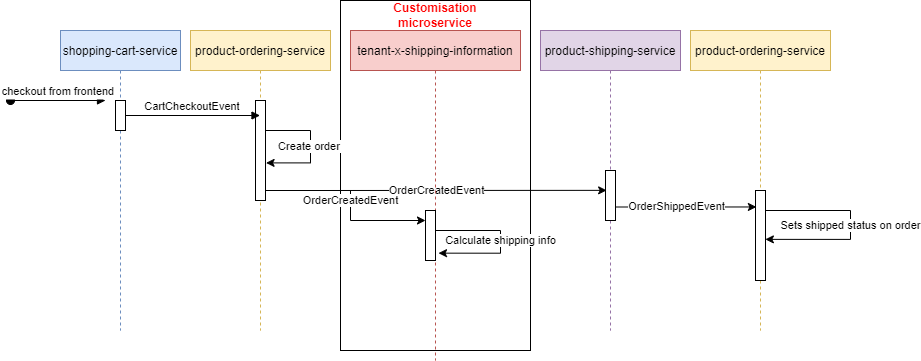

The diagram above was exported from draw.io. Its source (the exported page's mxGraphModel, read from the mxfile embedded in the PNG):
<mxGraphModel dx="1220" dy="1055" grid="1" gridSize="10" guides="1" tooltips="1" connect="1" arrows="1" fold="1" page="1" pageScale="1" pageWidth="850" pageHeight="1100" math="0" shadow="0">
  <root>
    <mxCell id="0" />
    <mxCell id="1" parent="0" />
    <mxCell id="BSgpj_FsdukNxyd2JTr7-5" value="" style="rounded=0;whiteSpace=wrap;html=1;" parent="1" vertex="1">
      <mxGeometry x="440" y="50" width="190" height="350" as="geometry" />
    </mxCell>
    <mxCell id="3nuBFxr9cyL0pnOWT2aG-1" value="shopping-cart-service" style="shape=umlLifeline;perimeter=lifelinePerimeter;container=1;collapsible=0;recursiveResize=0;rounded=0;shadow=0;strokeWidth=1;fillColor=#dae8fc;strokeColor=#6c8ebf;" parent="1" vertex="1">
      <mxGeometry x="160" y="80" width="120" height="300" as="geometry" />
    </mxCell>
    <mxCell id="FsCnWQbSZZPhWYWXNDFb-1" value="" style="html=1;points=[];perimeter=orthogonalPerimeter;" parent="3nuBFxr9cyL0pnOWT2aG-1" vertex="1">
      <mxGeometry x="55" y="70" width="10" height="30" as="geometry" />
    </mxCell>
    <mxCell id="3nuBFxr9cyL0pnOWT2aG-5" value="product-ordering-service" style="shape=umlLifeline;perimeter=lifelinePerimeter;container=1;collapsible=0;recursiveResize=0;rounded=0;shadow=0;strokeWidth=1;fillColor=#fff2cc;strokeColor=#d6b656;" parent="1" vertex="1">
      <mxGeometry x="290" y="80" width="140" height="300" as="geometry" />
    </mxCell>
    <mxCell id="FsCnWQbSZZPhWYWXNDFb-2" value="" style="html=1;points=[];perimeter=orthogonalPerimeter;" parent="3nuBFxr9cyL0pnOWT2aG-5" vertex="1">
      <mxGeometry x="65" y="70" width="10" height="100" as="geometry" />
    </mxCell>
    <mxCell id="FsCnWQbSZZPhWYWXNDFb-4" value="Create order&amp;nbsp;" style="edgeStyle=orthogonalEdgeStyle;rounded=0;orthogonalLoop=1;jettySize=auto;html=1;entryX=1.057;entryY=0.624;entryDx=0;entryDy=0;entryPerimeter=0;" parent="3nuBFxr9cyL0pnOWT2aG-5" source="FsCnWQbSZZPhWYWXNDFb-2" target="FsCnWQbSZZPhWYWXNDFb-2" edge="1">
      <mxGeometry relative="1" as="geometry">
        <mxPoint x="170" y="110" as="targetPoint" />
        <Array as="points">
          <mxPoint x="120" y="100" />
          <mxPoint x="120" y="132" />
        </Array>
      </mxGeometry>
    </mxCell>
    <mxCell id="3nuBFxr9cyL0pnOWT2aG-8" value="CartCheckoutEvent" style="verticalAlign=bottom;endArrow=block;shadow=0;strokeWidth=1;" parent="1" source="FsCnWQbSZZPhWYWXNDFb-1" target="3nuBFxr9cyL0pnOWT2aG-5" edge="1">
      <mxGeometry relative="1" as="geometry">
        <mxPoint x="180" y="160" as="sourcePoint" />
        <mxPoint x="345" y="160.0000000000001" as="targetPoint" />
      </mxGeometry>
    </mxCell>
    <mxCell id="3nuBFxr9cyL0pnOWT2aG-3" value="checkout from frontend" style="verticalAlign=bottom;startArrow=oval;endArrow=block;startSize=8;shadow=0;strokeWidth=1;" parent="1" edge="1">
      <mxGeometry relative="1" as="geometry">
        <mxPoint x="110" y="150" as="sourcePoint" />
        <mxPoint x="205" y="150" as="targetPoint" />
      </mxGeometry>
    </mxCell>
    <mxCell id="FsCnWQbSZZPhWYWXNDFb-6" value="product-shipping-service" style="shape=umlLifeline;perimeter=lifelinePerimeter;container=1;collapsible=0;recursiveResize=0;rounded=0;shadow=0;strokeWidth=1;fillColor=#e1d5e7;strokeColor=#9673a6;" parent="1" vertex="1">
      <mxGeometry x="640" y="80" width="140" height="300" as="geometry" />
    </mxCell>
    <mxCell id="FsCnWQbSZZPhWYWXNDFb-7" value="" style="html=1;points=[];perimeter=orthogonalPerimeter;" parent="FsCnWQbSZZPhWYWXNDFb-6" vertex="1">
      <mxGeometry x="65" y="140" width="10" height="50" as="geometry" />
    </mxCell>
    <mxCell id="FsCnWQbSZZPhWYWXNDFb-9" value="OrderCreatedEvent" style="edgeStyle=orthogonalEdgeStyle;rounded=0;orthogonalLoop=1;jettySize=auto;html=1;entryX=0.114;entryY=0.397;entryDx=0;entryDy=0;entryPerimeter=0;" parent="1" source="FsCnWQbSZZPhWYWXNDFb-2" target="FsCnWQbSZZPhWYWXNDFb-7" edge="1">
      <mxGeometry relative="1" as="geometry">
        <Array as="points">
          <mxPoint x="420" y="240" />
          <mxPoint x="420" y="240" />
        </Array>
      </mxGeometry>
    </mxCell>
    <mxCell id="FsCnWQbSZZPhWYWXNDFb-10" value="product-ordering-service" style="shape=umlLifeline;perimeter=lifelinePerimeter;container=1;collapsible=0;recursiveResize=0;rounded=0;shadow=0;strokeWidth=1;fillColor=#fff2cc;strokeColor=#d6b656;" parent="1" vertex="1">
      <mxGeometry x="790" y="80" width="140" height="300" as="geometry" />
    </mxCell>
    <mxCell id="FsCnWQbSZZPhWYWXNDFb-13" value="" style="html=1;points=[];perimeter=orthogonalPerimeter;" parent="FsCnWQbSZZPhWYWXNDFb-10" vertex="1">
      <mxGeometry x="65" y="160" width="10" height="90" as="geometry" />
    </mxCell>
    <mxCell id="FsCnWQbSZZPhWYWXNDFb-21" value="Sets shipped status on order" style="edgeStyle=orthogonalEdgeStyle;rounded=0;orthogonalLoop=1;jettySize=auto;html=1;entryX=0.986;entryY=0.543;entryDx=0;entryDy=0;entryPerimeter=0;" parent="FsCnWQbSZZPhWYWXNDFb-10" source="FsCnWQbSZZPhWYWXNDFb-13" target="FsCnWQbSZZPhWYWXNDFb-13" edge="1">
      <mxGeometry relative="1" as="geometry">
        <Array as="points">
          <mxPoint x="160" y="180" />
          <mxPoint x="160" y="209" />
          <mxPoint x="75" y="209" />
        </Array>
      </mxGeometry>
    </mxCell>
    <mxCell id="FsCnWQbSZZPhWYWXNDFb-19" style="edgeStyle=orthogonalEdgeStyle;rounded=0;orthogonalLoop=1;jettySize=auto;html=1;entryX=0.09;entryY=0.183;entryDx=0;entryDy=0;entryPerimeter=0;" parent="1" source="FsCnWQbSZZPhWYWXNDFb-7" target="FsCnWQbSZZPhWYWXNDFb-13" edge="1">
      <mxGeometry relative="1" as="geometry">
        <Array as="points">
          <mxPoint x="775" y="256" />
        </Array>
      </mxGeometry>
    </mxCell>
    <mxCell id="FsCnWQbSZZPhWYWXNDFb-20" value="OrderShippedEvent" style="edgeLabel;html=1;align=center;verticalAlign=middle;resizable=0;points=[];" parent="FsCnWQbSZZPhWYWXNDFb-19" vertex="1" connectable="0">
      <mxGeometry x="-0.1316" y="1" relative="1" as="geometry">
        <mxPoint as="offset" />
      </mxGeometry>
    </mxCell>
    <mxCell id="BSgpj_FsdukNxyd2JTr7-1" value="tenant-x-shipping-information" style="shape=umlLifeline;perimeter=lifelinePerimeter;container=1;collapsible=0;recursiveResize=0;rounded=0;shadow=0;strokeWidth=1;fillColor=#f8cecc;strokeColor=#b85450;" parent="1" vertex="1">
      <mxGeometry x="450" y="80" width="170" height="330" as="geometry" />
    </mxCell>
    <mxCell id="BSgpj_FsdukNxyd2JTr7-2" value="" style="html=1;points=[];perimeter=orthogonalPerimeter;" parent="BSgpj_FsdukNxyd2JTr7-1" vertex="1">
      <mxGeometry x="75" y="180" width="10" height="50" as="geometry" />
    </mxCell>
    <mxCell id="BSgpj_FsdukNxyd2JTr7-4" value="Calculate shipping info" style="edgeStyle=orthogonalEdgeStyle;rounded=0;orthogonalLoop=1;jettySize=auto;html=1;entryX=1.3;entryY=0.853;entryDx=0;entryDy=0;entryPerimeter=0;" parent="BSgpj_FsdukNxyd2JTr7-1" source="BSgpj_FsdukNxyd2JTr7-2" target="BSgpj_FsdukNxyd2JTr7-2" edge="1">
      <mxGeometry relative="1" as="geometry">
        <Array as="points">
          <mxPoint x="150" y="200" />
          <mxPoint x="150" y="223" />
        </Array>
      </mxGeometry>
    </mxCell>
    <mxCell id="BSgpj_FsdukNxyd2JTr7-3" value="OrderCreatedEvent" style="edgeStyle=orthogonalEdgeStyle;rounded=0;orthogonalLoop=1;jettySize=auto;html=1;" parent="1" source="FsCnWQbSZZPhWYWXNDFb-2" edge="1">
      <mxGeometry relative="1" as="geometry">
        <mxPoint x="525" y="270" as="targetPoint" />
        <Array as="points">
          <mxPoint x="450" y="240" />
          <mxPoint x="450" y="270" />
          <mxPoint x="525" y="270" />
        </Array>
      </mxGeometry>
    </mxCell>
    <mxCell id="BSgpj_FsdukNxyd2JTr7-8" value="&lt;font color=&quot;#ff0000&quot;&gt;&lt;b&gt;Customisation microservice&lt;/b&gt;&lt;/font&gt;" style="text;html=1;strokeColor=none;fillColor=none;align=center;verticalAlign=middle;whiteSpace=wrap;rounded=0;" parent="1" vertex="1">
      <mxGeometry x="460" y="50" width="150" height="30" as="geometry" />
    </mxCell>
  </root>
</mxGraphModel>